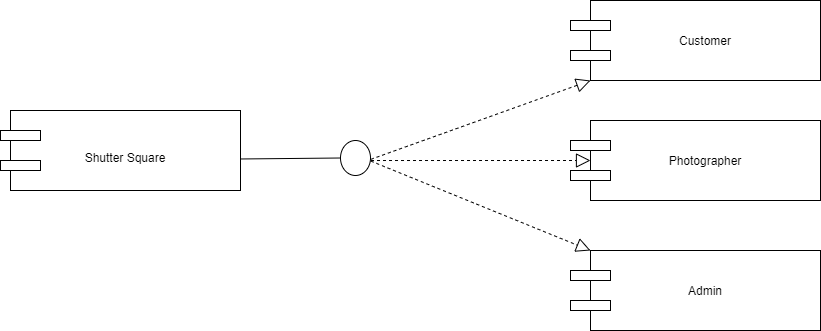

The diagram above was exported from draw.io. Its source (the exported page's mxGraphModel, read from the mxfile embedded in the PNG):
<mxGraphModel dx="2016" dy="948" grid="1" gridSize="10" guides="1" tooltips="1" connect="1" arrows="1" fold="1" page="1" pageScale="1" pageWidth="850" pageHeight="1100" math="0" shadow="0">
  <root>
    <mxCell id="eKokeOaYuzMtvmK1T9Kz-0" />
    <mxCell id="eKokeOaYuzMtvmK1T9Kz-1" parent="eKokeOaYuzMtvmK1T9Kz-0" />
    <mxCell id="d60Ob3hqm0Ut5tLYEI68-2" value="&lt;br&gt;Shutter Square" style="rounded=0;whiteSpace=wrap;html=1;" parent="eKokeOaYuzMtvmK1T9Kz-1" vertex="1">
      <mxGeometry x="20" y="520" width="230" height="80" as="geometry" />
    </mxCell>
    <mxCell id="d60Ob3hqm0Ut5tLYEI68-3" value="" style="rounded=0;whiteSpace=wrap;html=1;" parent="eKokeOaYuzMtvmK1T9Kz-1" vertex="1">
      <mxGeometry x="10" y="570" width="40" height="10" as="geometry" />
    </mxCell>
    <mxCell id="d60Ob3hqm0Ut5tLYEI68-4" value="" style="rounded=0;whiteSpace=wrap;html=1;" parent="eKokeOaYuzMtvmK1T9Kz-1" vertex="1">
      <mxGeometry x="10" y="540" width="40" height="10" as="geometry" />
    </mxCell>
    <mxCell id="d60Ob3hqm0Ut5tLYEI68-18" value="Photographer" style="rounded=0;whiteSpace=wrap;html=1;" parent="eKokeOaYuzMtvmK1T9Kz-1" vertex="1">
      <mxGeometry x="600" y="530" width="230" height="80" as="geometry" />
    </mxCell>
    <mxCell id="d60Ob3hqm0Ut5tLYEI68-19" value="" style="rounded=0;whiteSpace=wrap;html=1;" parent="eKokeOaYuzMtvmK1T9Kz-1" vertex="1">
      <mxGeometry x="580" y="580" width="40" height="10" as="geometry" />
    </mxCell>
    <mxCell id="d60Ob3hqm0Ut5tLYEI68-20" value="" style="rounded=0;whiteSpace=wrap;html=1;" parent="eKokeOaYuzMtvmK1T9Kz-1" vertex="1">
      <mxGeometry x="580" y="550" width="40" height="10" as="geometry" />
    </mxCell>
    <mxCell id="d60Ob3hqm0Ut5tLYEI68-22" value="Admin" style="rounded=0;whiteSpace=wrap;html=1;" parent="eKokeOaYuzMtvmK1T9Kz-1" vertex="1">
      <mxGeometry x="600" y="660" width="230" height="80" as="geometry" />
    </mxCell>
    <mxCell id="d60Ob3hqm0Ut5tLYEI68-23" value="" style="rounded=0;whiteSpace=wrap;html=1;" parent="eKokeOaYuzMtvmK1T9Kz-1" vertex="1">
      <mxGeometry x="580" y="710" width="40" height="10" as="geometry" />
    </mxCell>
    <mxCell id="d60Ob3hqm0Ut5tLYEI68-24" value="" style="rounded=0;whiteSpace=wrap;html=1;" parent="eKokeOaYuzMtvmK1T9Kz-1" vertex="1">
      <mxGeometry x="580" y="680" width="40" height="10" as="geometry" />
    </mxCell>
    <mxCell id="d60Ob3hqm0Ut5tLYEI68-25" value="" style="ellipse;whiteSpace=wrap;html=1;" parent="eKokeOaYuzMtvmK1T9Kz-1" vertex="1">
      <mxGeometry x="350" y="550" width="30" height="35" as="geometry" />
    </mxCell>
    <mxCell id="d60Ob3hqm0Ut5tLYEI68-26" value="Customer" style="rounded=0;whiteSpace=wrap;html=1;" parent="eKokeOaYuzMtvmK1T9Kz-1" vertex="1">
      <mxGeometry x="600" y="410" width="230" height="80" as="geometry" />
    </mxCell>
    <mxCell id="d60Ob3hqm0Ut5tLYEI68-27" value="" style="rounded=0;whiteSpace=wrap;html=1;" parent="eKokeOaYuzMtvmK1T9Kz-1" vertex="1">
      <mxGeometry x="580" y="460" width="40" height="10" as="geometry" />
    </mxCell>
    <mxCell id="d60Ob3hqm0Ut5tLYEI68-28" value="" style="rounded=0;whiteSpace=wrap;html=1;" parent="eKokeOaYuzMtvmK1T9Kz-1" vertex="1">
      <mxGeometry x="580" y="430" width="40" height="10" as="geometry" />
    </mxCell>
    <mxCell id="d60Ob3hqm0Ut5tLYEI68-33" value="" style="endArrow=none;html=1;entryX=0;entryY=0.5;entryDx=0;entryDy=0;exitX=0.999;exitY=0.606;exitDx=0;exitDy=0;exitPerimeter=0;" parent="eKokeOaYuzMtvmK1T9Kz-1" source="d60Ob3hqm0Ut5tLYEI68-2" target="d60Ob3hqm0Ut5tLYEI68-25" edge="1">
      <mxGeometry width="50" height="50" relative="1" as="geometry">
        <mxPoint x="259" y="568" as="sourcePoint" />
        <mxPoint x="350" y="540" as="targetPoint" />
      </mxGeometry>
    </mxCell>
    <mxCell id="d60Ob3hqm0Ut5tLYEI68-34" value="" style="endArrow=block;dashed=1;endFill=0;endSize=12;html=1;exitX=1.017;exitY=0.572;exitDx=0;exitDy=0;exitPerimeter=0;entryX=0;entryY=0.5;entryDx=0;entryDy=0;" parent="eKokeOaYuzMtvmK1T9Kz-1" source="d60Ob3hqm0Ut5tLYEI68-25" edge="1" target="d60Ob3hqm0Ut5tLYEI68-18">
      <mxGeometry width="160" relative="1" as="geometry">
        <mxPoint x="290" y="670" as="sourcePoint" />
        <mxPoint x="590" y="576" as="targetPoint" />
      </mxGeometry>
    </mxCell>
    <mxCell id="d60Ob3hqm0Ut5tLYEI68-35" value="" style="endArrow=block;dashed=1;endFill=0;endSize=12;html=1;exitX=1.011;exitY=0.588;exitDx=0;exitDy=0;exitPerimeter=0;" parent="eKokeOaYuzMtvmK1T9Kz-1" source="d60Ob3hqm0Ut5tLYEI68-25" edge="1">
      <mxGeometry width="160" relative="1" as="geometry">
        <mxPoint x="450" y="660" as="sourcePoint" />
        <mxPoint x="600" y="660" as="targetPoint" />
      </mxGeometry>
    </mxCell>
    <mxCell id="d60Ob3hqm0Ut5tLYEI68-36" value="" style="endArrow=block;dashed=1;endFill=0;endSize=12;html=1;entryX=0;entryY=1;entryDx=0;entryDy=0;exitX=1.013;exitY=0.538;exitDx=0;exitDy=0;exitPerimeter=0;" parent="eKokeOaYuzMtvmK1T9Kz-1" source="d60Ob3hqm0Ut5tLYEI68-25" target="d60Ob3hqm0Ut5tLYEI68-26" edge="1">
      <mxGeometry width="160" relative="1" as="geometry">
        <mxPoint x="290" y="730" as="sourcePoint" />
        <mxPoint x="450" y="730" as="targetPoint" />
        <Array as="points" />
      </mxGeometry>
    </mxCell>
  </root>
</mxGraphModel>